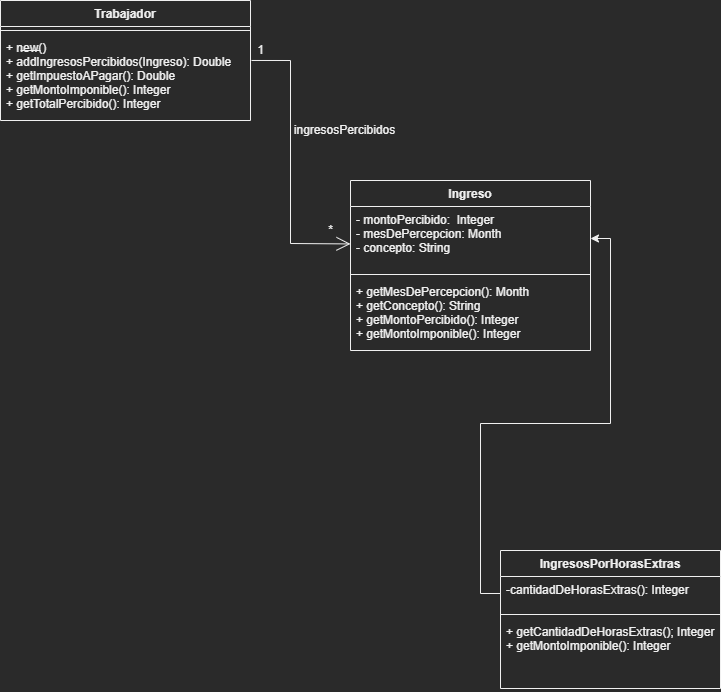

The diagram above was exported from draw.io. Its source (the exported page's mxGraphModel, read from the mxfile embedded in the PNG):
<mxGraphModel dx="1422" dy="794" grid="1" gridSize="10" guides="1" tooltips="1" connect="1" arrows="1" fold="1" page="1" pageScale="1" pageWidth="827" pageHeight="1169" math="0" shadow="0">
  <root>
    <mxCell id="0" />
    <mxCell id="1" parent="0" />
    <mxCell id="Iys5BdgsJK-_4DflHxtc-1" value="Trabajador" style="swimlane;fontStyle=1;align=center;verticalAlign=top;childLayout=stackLayout;horizontal=1;startSize=26;horizontalStack=0;resizeParent=1;resizeParentMax=0;resizeLast=0;collapsible=1;marginBottom=0;" parent="1" vertex="1">
      <mxGeometry x="10" y="20" width="250" height="120" as="geometry" />
    </mxCell>
    <mxCell id="Iys5BdgsJK-_4DflHxtc-3" value="" style="line;strokeWidth=1;fillColor=none;align=left;verticalAlign=middle;spacingTop=-1;spacingLeft=3;spacingRight=3;rotatable=0;labelPosition=right;points=[];portConstraint=eastwest;" parent="Iys5BdgsJK-_4DflHxtc-1" vertex="1">
      <mxGeometry y="26" width="250" height="8" as="geometry" />
    </mxCell>
    <mxCell id="t4dOj_I6m0C0i_W9vnjN-21" value="" style="endArrow=none;html=1;rounded=0;" edge="1" parent="Iys5BdgsJK-_4DflHxtc-1">
      <mxGeometry width="50" height="50" relative="1" as="geometry">
        <mxPoint x="20" y="50" as="sourcePoint" />
        <mxPoint x="40" y="50" as="targetPoint" />
      </mxGeometry>
    </mxCell>
    <mxCell id="Iys5BdgsJK-_4DflHxtc-4" value="+ new()&#10;+ addIngresosPercibidos(Ingreso): Double&#10;+ getImpuestoAPagar(): Double&#10;+ getMontoImponible(): Integer&#10;+ getTotalPercibido(): Integer" style="text;strokeColor=none;fillColor=none;align=left;verticalAlign=top;spacingLeft=4;spacingRight=4;overflow=hidden;rotatable=0;points=[[0,0.5],[1,0.5]];portConstraint=eastwest;" parent="Iys5BdgsJK-_4DflHxtc-1" vertex="1">
      <mxGeometry y="34" width="250" height="86" as="geometry" />
    </mxCell>
    <mxCell id="t4dOj_I6m0C0i_W9vnjN-4" value="Ingreso" style="swimlane;fontStyle=1;align=center;verticalAlign=top;childLayout=stackLayout;horizontal=1;startSize=26;horizontalStack=0;resizeParent=1;resizeParentMax=0;resizeLast=0;collapsible=1;marginBottom=0;" vertex="1" parent="1">
      <mxGeometry x="360" y="200" width="240" height="170" as="geometry" />
    </mxCell>
    <mxCell id="t4dOj_I6m0C0i_W9vnjN-5" value="- montoPercibido:  Integer&#10;- mesDePercepcion: Month&#10;- concepto: String" style="text;strokeColor=none;fillColor=none;align=left;verticalAlign=top;spacingLeft=4;spacingRight=4;overflow=hidden;rotatable=0;points=[[0,0.5],[1,0.5]];portConstraint=eastwest;" vertex="1" parent="t4dOj_I6m0C0i_W9vnjN-4">
      <mxGeometry y="26" width="240" height="64" as="geometry" />
    </mxCell>
    <mxCell id="t4dOj_I6m0C0i_W9vnjN-6" value="" style="line;strokeWidth=1;fillColor=none;align=left;verticalAlign=middle;spacingTop=-1;spacingLeft=3;spacingRight=3;rotatable=0;labelPosition=right;points=[];portConstraint=eastwest;" vertex="1" parent="t4dOj_I6m0C0i_W9vnjN-4">
      <mxGeometry y="90" width="240" height="8" as="geometry" />
    </mxCell>
    <mxCell id="t4dOj_I6m0C0i_W9vnjN-7" value="+ getMesDePercepcion(): Month&#10;+ getConcepto(): String&#10;+ getMontoPercibido(): Integer&#10;+ getMontoImponible(): Integer" style="text;strokeColor=none;fillColor=none;align=left;verticalAlign=top;spacingLeft=4;spacingRight=4;overflow=hidden;rotatable=0;points=[[0,0.5],[1,0.5]];portConstraint=eastwest;" vertex="1" parent="t4dOj_I6m0C0i_W9vnjN-4">
      <mxGeometry y="98" width="240" height="72" as="geometry" />
    </mxCell>
    <mxCell id="t4dOj_I6m0C0i_W9vnjN-8" value="IngresosPorHorasExtras" style="swimlane;fontStyle=1;align=center;verticalAlign=top;childLayout=stackLayout;horizontal=1;startSize=26;horizontalStack=0;resizeParent=1;resizeParentMax=0;resizeLast=0;collapsible=1;marginBottom=0;" vertex="1" parent="1">
      <mxGeometry x="510" y="570" width="220" height="138" as="geometry" />
    </mxCell>
    <mxCell id="t4dOj_I6m0C0i_W9vnjN-9" value="-cantidadDeHorasExtras(): Integer" style="text;strokeColor=none;fillColor=none;align=left;verticalAlign=top;spacingLeft=4;spacingRight=4;overflow=hidden;rotatable=0;points=[[0,0.5],[1,0.5]];portConstraint=eastwest;" vertex="1" parent="t4dOj_I6m0C0i_W9vnjN-8">
      <mxGeometry y="26" width="220" height="34" as="geometry" />
    </mxCell>
    <mxCell id="t4dOj_I6m0C0i_W9vnjN-10" value="" style="line;strokeWidth=1;fillColor=none;align=left;verticalAlign=middle;spacingTop=-1;spacingLeft=3;spacingRight=3;rotatable=0;labelPosition=right;points=[];portConstraint=eastwest;" vertex="1" parent="t4dOj_I6m0C0i_W9vnjN-8">
      <mxGeometry y="60" width="220" height="8" as="geometry" />
    </mxCell>
    <mxCell id="t4dOj_I6m0C0i_W9vnjN-11" value="+ getCantidadDeHorasExtras(); Integer&#10;+ getMontoImponible(): Integer" style="text;strokeColor=none;fillColor=none;align=left;verticalAlign=top;spacingLeft=4;spacingRight=4;overflow=hidden;rotatable=0;points=[[0,0.5],[1,0.5]];portConstraint=eastwest;" vertex="1" parent="t4dOj_I6m0C0i_W9vnjN-8">
      <mxGeometry y="68" width="220" height="70" as="geometry" />
    </mxCell>
    <mxCell id="t4dOj_I6m0C0i_W9vnjN-15" value="" style="endArrow=open;endFill=1;endSize=12;html=1;rounded=0;entryX=0;entryY=0.585;entryDx=0;entryDy=0;entryPerimeter=0;exitX=1.004;exitY=0.302;exitDx=0;exitDy=0;exitPerimeter=0;" edge="1" parent="1" source="Iys5BdgsJK-_4DflHxtc-4" target="t4dOj_I6m0C0i_W9vnjN-5">
      <mxGeometry width="160" relative="1" as="geometry">
        <mxPoint x="260" y="161" as="sourcePoint" />
        <mxPoint x="390" y="160" as="targetPoint" />
        <Array as="points">
          <mxPoint x="300" y="80" />
          <mxPoint x="300" y="263" />
        </Array>
      </mxGeometry>
    </mxCell>
    <mxCell id="t4dOj_I6m0C0i_W9vnjN-17" value="*" style="text;html=1;align=center;verticalAlign=middle;resizable=0;points=[];autosize=1;strokeColor=none;fillColor=none;" vertex="1" parent="1">
      <mxGeometry x="330" y="240" width="20" height="20" as="geometry" />
    </mxCell>
    <mxCell id="t4dOj_I6m0C0i_W9vnjN-18" value="1" style="text;html=1;align=center;verticalAlign=middle;resizable=0;points=[];autosize=1;strokeColor=none;fillColor=none;" vertex="1" parent="1">
      <mxGeometry x="260" y="60" width="20" height="20" as="geometry" />
    </mxCell>
    <mxCell id="t4dOj_I6m0C0i_W9vnjN-19" style="edgeStyle=orthogonalEdgeStyle;rounded=0;orthogonalLoop=1;jettySize=auto;html=1;entryX=1;entryY=0.5;entryDx=0;entryDy=0;" edge="1" parent="1" source="t4dOj_I6m0C0i_W9vnjN-9" target="t4dOj_I6m0C0i_W9vnjN-5">
      <mxGeometry relative="1" as="geometry">
        <mxPoint x="820" y="468" as="targetPoint" />
      </mxGeometry>
    </mxCell>
    <mxCell id="t4dOj_I6m0C0i_W9vnjN-23" value="ingresosPercibidos" style="text;html=1;align=center;verticalAlign=middle;resizable=0;points=[];autosize=1;strokeColor=none;fillColor=none;" vertex="1" parent="1">
      <mxGeometry x="294" y="140" width="120" height="20" as="geometry" />
    </mxCell>
  </root>
</mxGraphModel>